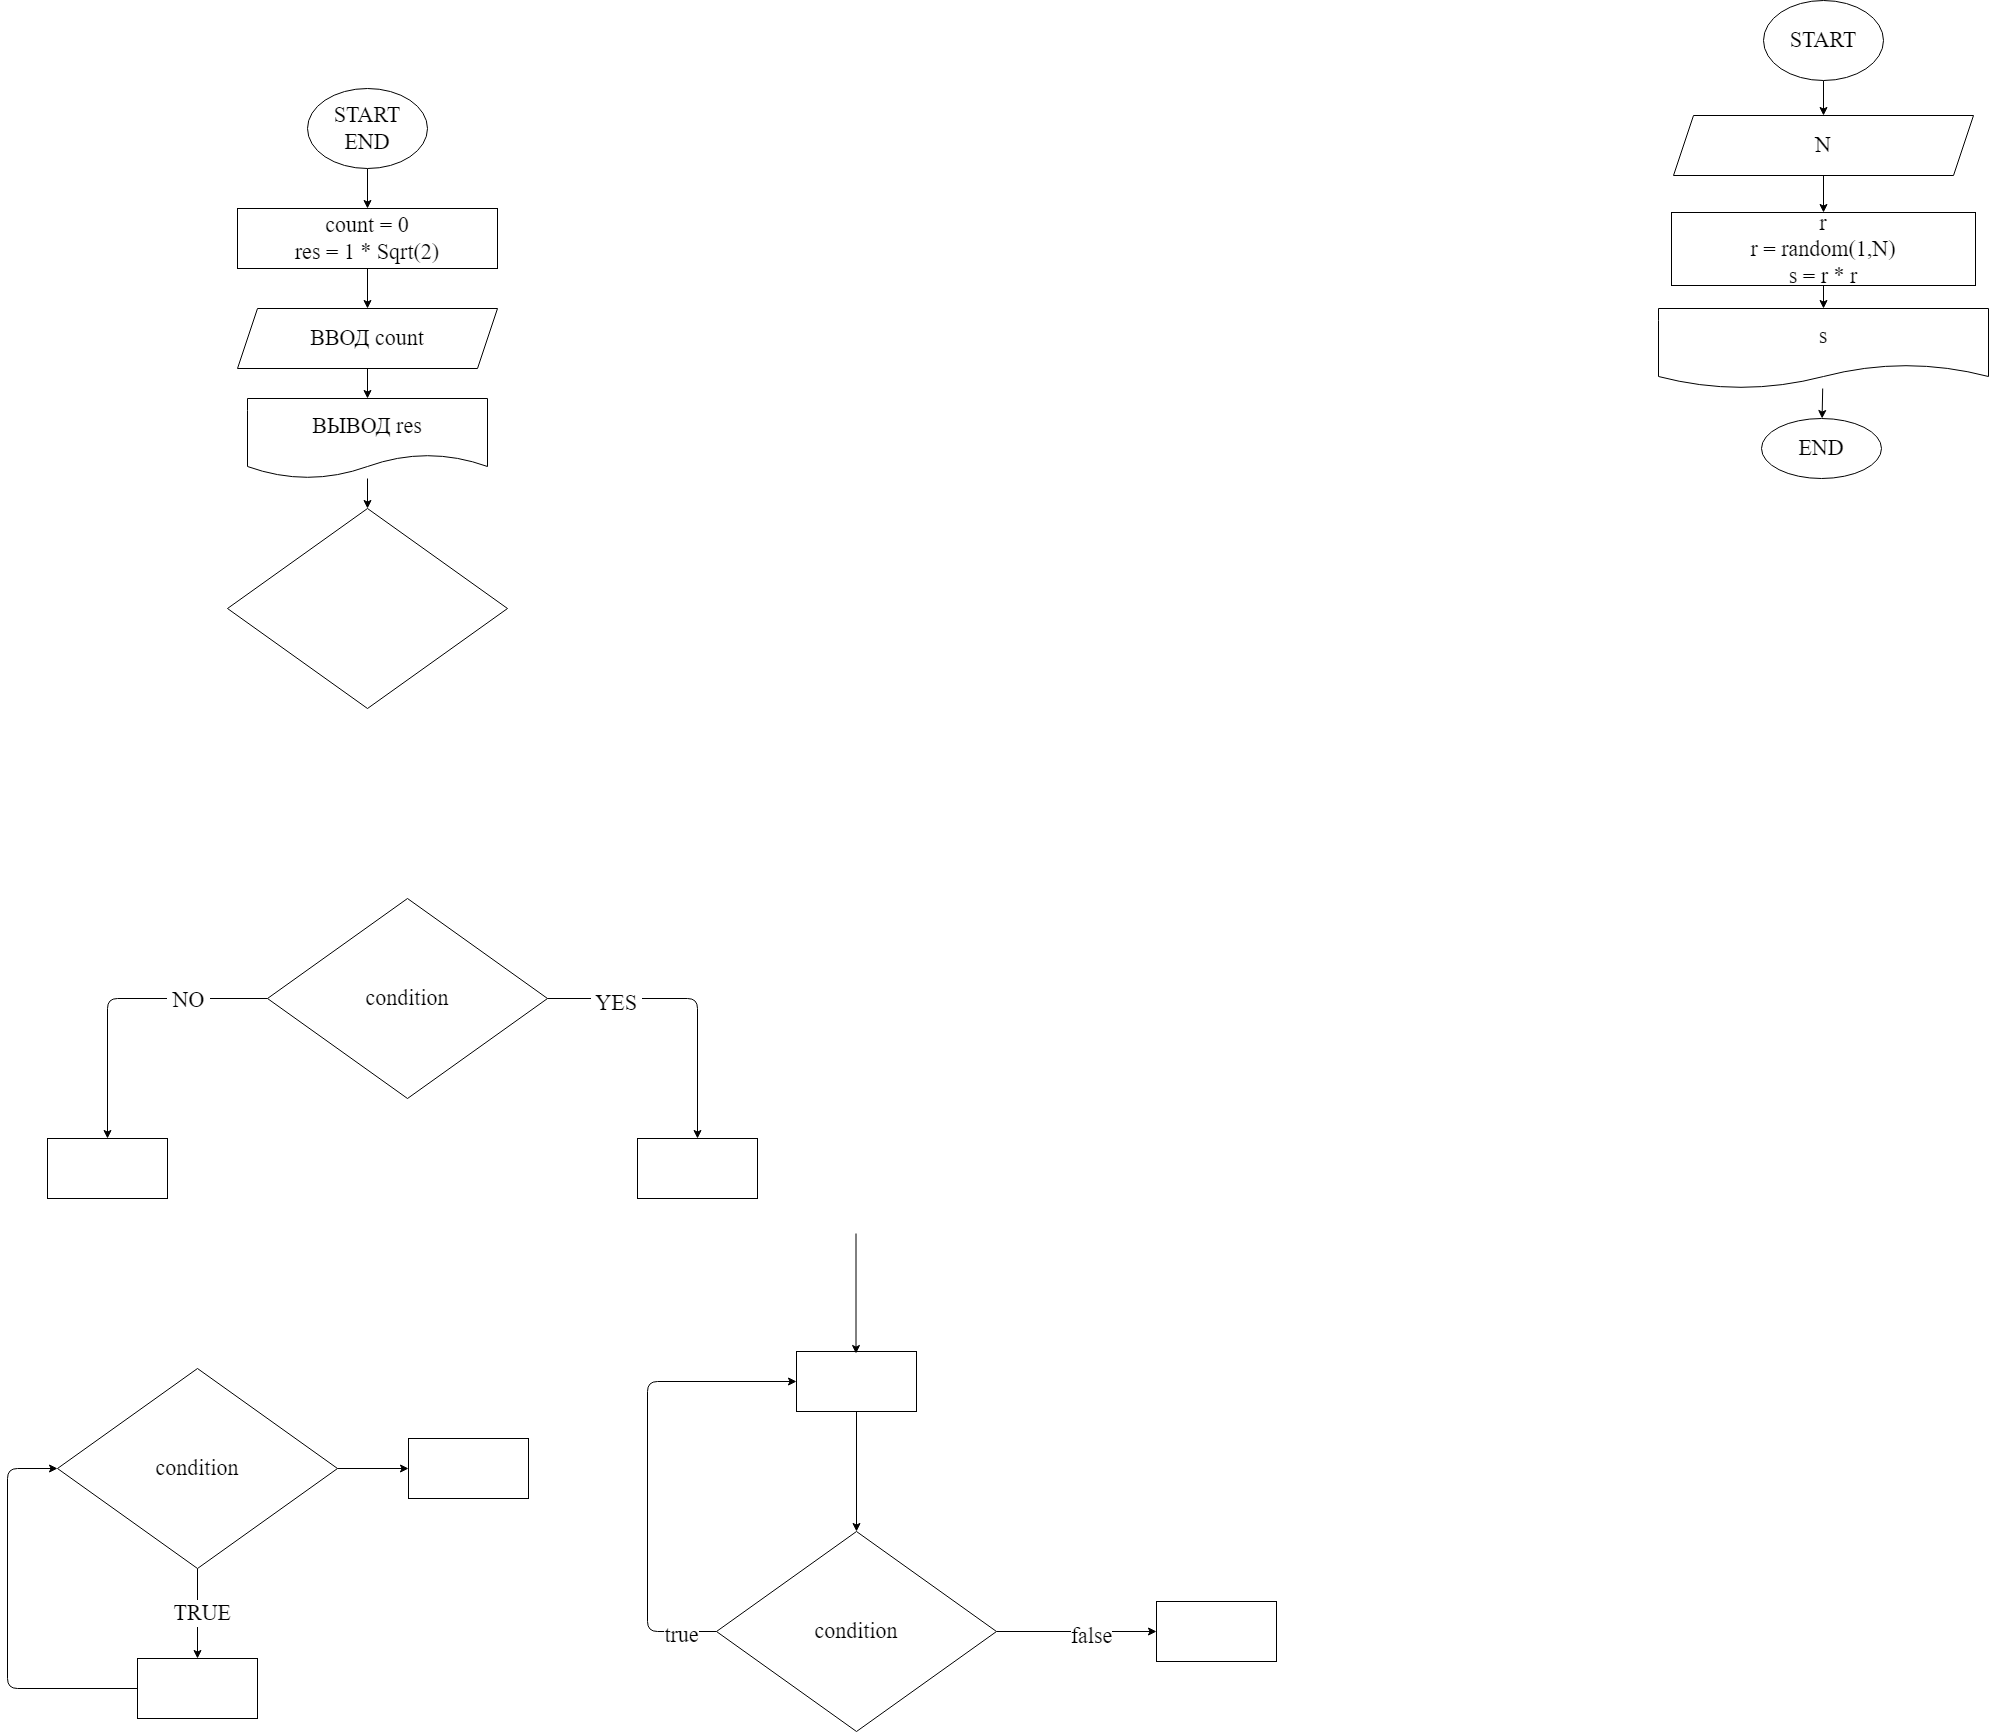

The diagram above was exported from draw.io. Its source (the exported page's mxGraphModel, read from the mxfile embedded in the PNG):
<mxGraphModel dx="1568" dy="1268" grid="0" gridSize="10" guides="1" tooltips="1" connect="1" arrows="1" fold="1" page="0" pageScale="1" pageWidth="1000" pageHeight="700" math="0" shadow="0">
  <root>
    <mxCell id="0" />
    <mxCell id="1" parent="0" />
    <mxCell id="7" value="" style="edgeStyle=none;html=1;fontFamily=Fira Code;fontSize=22;" parent="1" source="2" target="6" edge="1">
      <mxGeometry relative="1" as="geometry" />
    </mxCell>
    <mxCell id="2" value="START&lt;br&gt;END" style="ellipse;whiteSpace=wrap;html=1;fontFamily=Fira Code;fontSize=22;" parent="1" vertex="1">
      <mxGeometry x="350" y="10" width="120" height="80" as="geometry" />
    </mxCell>
    <mxCell id="9" value="" style="edgeStyle=none;html=1;fontFamily=Fira Code;fontSize=22;" parent="1" source="6" target="8" edge="1">
      <mxGeometry relative="1" as="geometry" />
    </mxCell>
    <mxCell id="6" value="count = 0&lt;br&gt;res = 1 * Sqrt(2)" style="whiteSpace=wrap;html=1;fontSize=22;fontFamily=Fira Code;" parent="1" vertex="1">
      <mxGeometry x="280" y="130" width="260" height="60" as="geometry" />
    </mxCell>
    <mxCell id="11" value="" style="edgeStyle=none;html=1;fontFamily=Fira Code;fontSize=22;" parent="1" source="8" target="10" edge="1">
      <mxGeometry relative="1" as="geometry" />
    </mxCell>
    <mxCell id="8" value="ВВОД count" style="shape=parallelogram;perimeter=parallelogramPerimeter;whiteSpace=wrap;html=1;fixedSize=1;fontSize=22;fontFamily=Fira Code;" parent="1" vertex="1">
      <mxGeometry x="280" y="230" width="260" height="60" as="geometry" />
    </mxCell>
    <mxCell id="14" value="" style="edgeStyle=none;html=1;fontFamily=Fira Code;fontSize=22;" parent="1" source="10" target="13" edge="1">
      <mxGeometry relative="1" as="geometry" />
    </mxCell>
    <mxCell id="10" value="ВЫВОД res" style="shape=document;whiteSpace=wrap;html=1;boundedLbl=1;fontSize=22;fontFamily=Fira Code;" parent="1" vertex="1">
      <mxGeometry x="290" y="320" width="240" height="80" as="geometry" />
    </mxCell>
    <mxCell id="13" value="" style="rhombus;whiteSpace=wrap;html=1;fontSize=22;fontFamily=Fira Code;" parent="1" vertex="1">
      <mxGeometry x="270" y="430" width="280" height="200" as="geometry" />
    </mxCell>
    <mxCell id="17" value="" style="edgeStyle=none;html=1;fontFamily=Fira Code;fontSize=22;" parent="1" source="15" target="16" edge="1">
      <mxGeometry relative="1" as="geometry">
        <Array as="points">
          <mxPoint x="740" y="920" />
        </Array>
      </mxGeometry>
    </mxCell>
    <mxCell id="20" value="&amp;nbsp;YES&amp;nbsp;" style="edgeLabel;html=1;align=center;verticalAlign=middle;resizable=0;points=[];fontSize=22;fontFamily=Fira Code;" parent="17" vertex="1" connectable="0">
      <mxGeometry x="-0.5322" y="-4" relative="1" as="geometry">
        <mxPoint as="offset" />
      </mxGeometry>
    </mxCell>
    <mxCell id="19" value="" style="edgeStyle=none;html=1;fontFamily=Fira Code;fontSize=22;" parent="1" source="15" target="18" edge="1">
      <mxGeometry relative="1" as="geometry">
        <Array as="points">
          <mxPoint x="150" y="920" />
        </Array>
      </mxGeometry>
    </mxCell>
    <mxCell id="21" value="&amp;nbsp;NO&amp;nbsp;" style="edgeLabel;html=1;align=center;verticalAlign=middle;resizable=0;points=[];fontSize=22;fontFamily=Fira Code;" parent="19" vertex="1" connectable="0">
      <mxGeometry x="-0.4656" y="1" relative="1" as="geometry">
        <mxPoint as="offset" />
      </mxGeometry>
    </mxCell>
    <mxCell id="15" value="condition" style="rhombus;whiteSpace=wrap;html=1;fontSize=22;fontFamily=Fira Code;" parent="1" vertex="1">
      <mxGeometry x="310" y="820" width="280" height="200" as="geometry" />
    </mxCell>
    <mxCell id="16" value="" style="whiteSpace=wrap;html=1;fontSize=22;fontFamily=Fira Code;" parent="1" vertex="1">
      <mxGeometry x="680" y="1060" width="120" height="60" as="geometry" />
    </mxCell>
    <mxCell id="18" value="" style="whiteSpace=wrap;html=1;fontSize=22;fontFamily=Fira Code;" parent="1" vertex="1">
      <mxGeometry x="90" y="1060" width="120" height="60" as="geometry" />
    </mxCell>
    <mxCell id="24" value="" style="edgeStyle=none;html=1;fontFamily=Fira Code;fontSize=22;" parent="1" source="22" target="23" edge="1">
      <mxGeometry relative="1" as="geometry" />
    </mxCell>
    <mxCell id="25" value="&amp;nbsp;TRUE&amp;nbsp;" style="edgeLabel;html=1;align=center;verticalAlign=middle;resizable=0;points=[];fontSize=22;fontFamily=Fira Code;" parent="24" vertex="1" connectable="0">
      <mxGeometry x="-0.0033" y="4" relative="1" as="geometry">
        <mxPoint as="offset" />
      </mxGeometry>
    </mxCell>
    <mxCell id="34" value="" style="edgeStyle=none;html=1;fontFamily=Fira Code;fontSize=22;" parent="1" source="22" target="33" edge="1">
      <mxGeometry relative="1" as="geometry" />
    </mxCell>
    <mxCell id="22" value="condition" style="rhombus;whiteSpace=wrap;html=1;fontSize=22;fontFamily=Fira Code;" parent="1" vertex="1">
      <mxGeometry x="100" y="1290" width="280" height="200" as="geometry" />
    </mxCell>
    <mxCell id="26" style="edgeStyle=none;html=1;entryX=0;entryY=0.5;entryDx=0;entryDy=0;fontFamily=Fira Code;fontSize=22;" parent="1" source="23" target="22" edge="1">
      <mxGeometry relative="1" as="geometry">
        <Array as="points">
          <mxPoint x="50" y="1610" />
          <mxPoint x="50" y="1390" />
        </Array>
      </mxGeometry>
    </mxCell>
    <mxCell id="23" value="" style="whiteSpace=wrap;html=1;fontSize=22;fontFamily=Fira Code;" parent="1" vertex="1">
      <mxGeometry x="180" y="1580" width="120" height="60" as="geometry" />
    </mxCell>
    <mxCell id="32" style="edgeStyle=none;html=1;entryX=0;entryY=0.5;entryDx=0;entryDy=0;fontFamily=Fira Code;fontSize=22;" parent="1" source="27" target="28" edge="1">
      <mxGeometry relative="1" as="geometry">
        <Array as="points">
          <mxPoint x="690" y="1553" />
          <mxPoint x="690" y="1303" />
        </Array>
      </mxGeometry>
    </mxCell>
    <mxCell id="36" value="true" style="edgeLabel;html=1;align=center;verticalAlign=middle;resizable=0;points=[];fontSize=22;fontFamily=Fira Code;" parent="32" vertex="1" connectable="0">
      <mxGeometry x="-0.8462" y="3" relative="1" as="geometry">
        <mxPoint as="offset" />
      </mxGeometry>
    </mxCell>
    <mxCell id="38" value="" style="edgeStyle=none;html=1;fontFamily=Fira Code;fontSize=22;" parent="1" source="27" target="37" edge="1">
      <mxGeometry relative="1" as="geometry" />
    </mxCell>
    <mxCell id="39" value="false" style="edgeLabel;html=1;align=center;verticalAlign=middle;resizable=0;points=[];fontSize=22;fontFamily=Fira Code;" parent="38" vertex="1" connectable="0">
      <mxGeometry x="0.1729" y="-4" relative="1" as="geometry">
        <mxPoint as="offset" />
      </mxGeometry>
    </mxCell>
    <mxCell id="27" value="condition" style="rhombus;whiteSpace=wrap;html=1;fontSize=22;fontFamily=Fira Code;" parent="1" vertex="1">
      <mxGeometry x="759" y="1453" width="280" height="200" as="geometry" />
    </mxCell>
    <mxCell id="29" style="edgeStyle=none;html=1;entryX=0.5;entryY=0;entryDx=0;entryDy=0;fontFamily=Fira Code;fontSize=22;" parent="1" source="28" target="27" edge="1">
      <mxGeometry relative="1" as="geometry" />
    </mxCell>
    <mxCell id="28" value="" style="whiteSpace=wrap;html=1;fontSize=22;fontFamily=Fira Code;" parent="1" vertex="1">
      <mxGeometry x="839" y="1273" width="120" height="60" as="geometry" />
    </mxCell>
    <mxCell id="31" style="edgeStyle=none;html=1;entryX=0.5;entryY=0;entryDx=0;entryDy=0;fontFamily=Fira Code;fontSize=22;" parent="1" edge="1">
      <mxGeometry relative="1" as="geometry">
        <mxPoint x="898.5" y="1155" as="sourcePoint" />
        <mxPoint x="898.5" y="1275" as="targetPoint" />
      </mxGeometry>
    </mxCell>
    <mxCell id="33" value="" style="whiteSpace=wrap;html=1;fontSize=22;fontFamily=Fira Code;" parent="1" vertex="1">
      <mxGeometry x="451" y="1360" width="120" height="60" as="geometry" />
    </mxCell>
    <mxCell id="37" value="" style="whiteSpace=wrap;html=1;fontSize=22;fontFamily=Fira Code;" parent="1" vertex="1">
      <mxGeometry x="1199" y="1523" width="120" height="60" as="geometry" />
    </mxCell>
    <mxCell id="45" value="" style="edgeStyle=none;html=1;fontFamily=Fira Code;fontSize=22;" parent="1" source="41" target="44" edge="1">
      <mxGeometry relative="1" as="geometry" />
    </mxCell>
    <mxCell id="41" value="START" style="ellipse;whiteSpace=wrap;html=1;fontFamily=Fira Code;fontSize=22;" parent="1" vertex="1">
      <mxGeometry x="1806" y="-78" width="120" height="80" as="geometry" />
    </mxCell>
    <mxCell id="47" value="" style="edgeStyle=none;html=1;fontFamily=Fira Code;fontSize=22;" parent="1" source="44" target="46" edge="1">
      <mxGeometry relative="1" as="geometry" />
    </mxCell>
    <mxCell id="44" value="N" style="shape=parallelogram;perimeter=parallelogramPerimeter;whiteSpace=wrap;html=1;fixedSize=1;fontSize=22;fontFamily=Fira Code;" parent="1" vertex="1">
      <mxGeometry x="1716" y="37" width="300" height="60" as="geometry" />
    </mxCell>
    <mxCell id="49" value="" style="edgeStyle=none;html=1;fontFamily=Fira Code;fontSize=22;" parent="1" source="46" target="48" edge="1">
      <mxGeometry relative="1" as="geometry" />
    </mxCell>
    <mxCell id="46" value="r&lt;br&gt;r = random(1,N)&lt;br&gt;s = r * r" style="whiteSpace=wrap;html=1;fontSize=22;fontFamily=Fira Code;" parent="1" vertex="1">
      <mxGeometry x="1714" y="134" width="304" height="73" as="geometry" />
    </mxCell>
    <mxCell id="51" value="" style="edgeStyle=none;html=1;fontFamily=Fira Code;fontSize=22;" parent="1" source="48" target="50" edge="1">
      <mxGeometry relative="1" as="geometry" />
    </mxCell>
    <mxCell id="48" value="s" style="shape=document;whiteSpace=wrap;html=1;boundedLbl=1;fontSize=22;fontFamily=Fira Code;" parent="1" vertex="1">
      <mxGeometry x="1701" y="230" width="330" height="80" as="geometry" />
    </mxCell>
    <mxCell id="50" value="END" style="ellipse;whiteSpace=wrap;html=1;fontSize=22;fontFamily=Fira Code;" parent="1" vertex="1">
      <mxGeometry x="1804" y="340" width="120" height="60" as="geometry" />
    </mxCell>
  </root>
</mxGraphModel>